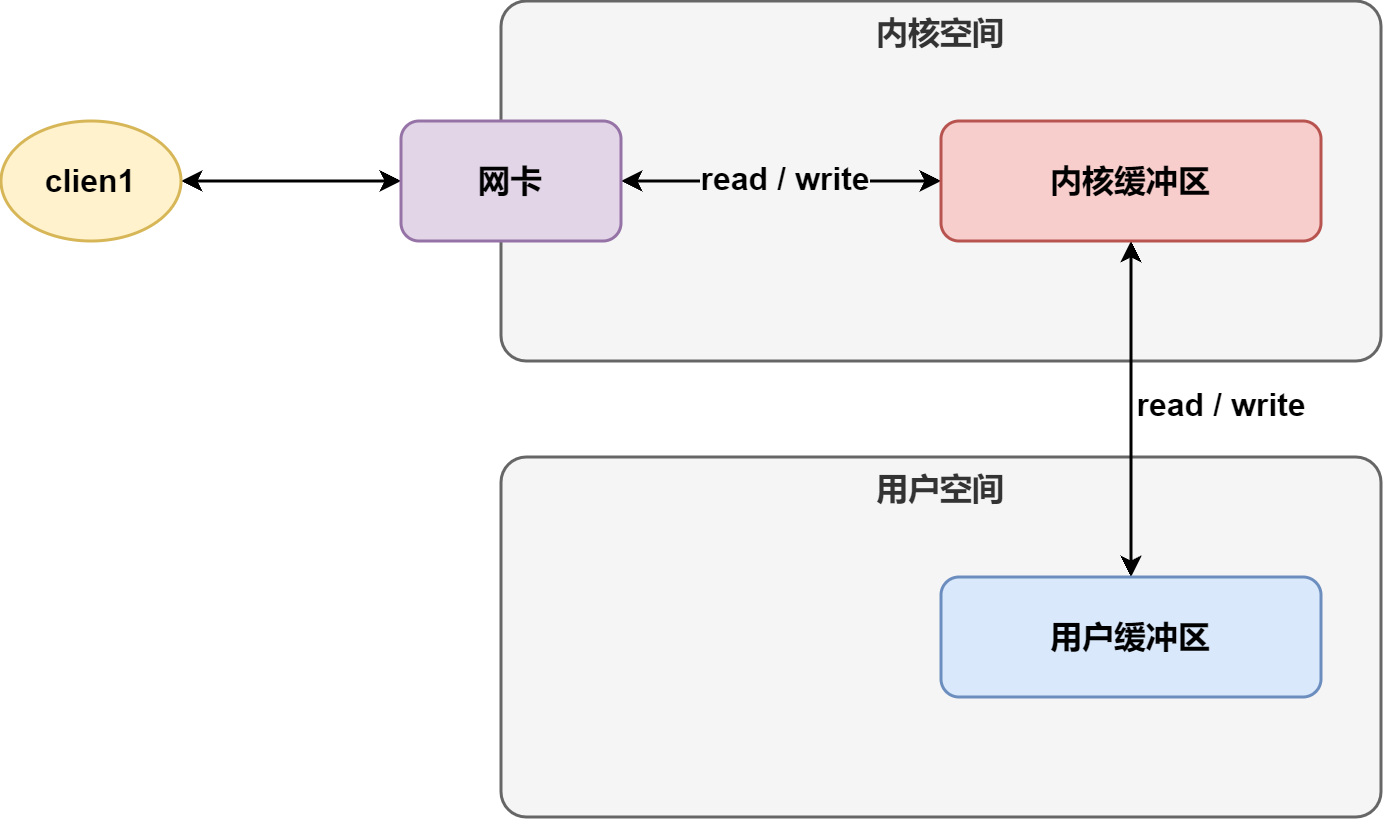

The diagram above was exported from draw.io. Its source (the exported page's mxGraphModel, read from the mxfile embedded in the PNG):
<mxGraphModel dx="1302" dy="764" grid="1" gridSize="10" guides="1" tooltips="1" connect="1" arrows="1" fold="1" page="1" pageScale="1" pageWidth="827" pageHeight="1169" background="#ffffff" math="0" shadow="0">
  <root>
    <mxCell id="0" />
    <mxCell id="1" parent="0" />
    <mxCell id="-2BkDqJguWn4Xr_-W0o8-5" value="用户空间" style="rounded=1;whiteSpace=wrap;html=1;strokeWidth=1.5;fontSize=16;arcSize=7;verticalAlign=top;fontStyle=1;fillColor=#f5f5f5;fontColor=#333333;strokeColor=#666666;" vertex="1" parent="1">
      <mxGeometry x="340" y="480" width="440" height="180" as="geometry" />
    </mxCell>
    <mxCell id="-2BkDqJguWn4Xr_-W0o8-4" value="内核空间" style="rounded=1;whiteSpace=wrap;html=1;strokeWidth=1.5;fontSize=16;arcSize=7;verticalAlign=top;fontStyle=1;fillColor=#f5f5f5;fontColor=#333333;strokeColor=#666666;labelBackgroundColor=#f5f5f5;" vertex="1" parent="1">
      <mxGeometry x="340" y="252" width="440" height="180" as="geometry" />
    </mxCell>
    <mxCell id="-2BkDqJguWn4Xr_-W0o8-6" style="edgeStyle=orthogonalEdgeStyle;rounded=0;orthogonalLoop=1;jettySize=auto;html=1;exitX=1;exitY=0.5;exitDx=0;exitDy=0;fontSize=16;startArrow=classic;startFill=1;fontStyle=1;strokeWidth=1.5;" edge="1" parent="1" source="XkHk_zVBolH_A-EtdwZp-1" target="-2BkDqJguWn4Xr_-W0o8-1">
      <mxGeometry relative="1" as="geometry" />
    </mxCell>
    <mxCell id="XkHk_zVBolH_A-EtdwZp-1" value="clien1" style="ellipse;whiteSpace=wrap;html=1;fontSize=16;fontStyle=1;strokeWidth=1.5;fillColor=#fff2cc;strokeColor=#d6b656;" parent="1" vertex="1">
      <mxGeometry x="90" y="312" width="90" height="60" as="geometry" />
    </mxCell>
    <mxCell id="-2BkDqJguWn4Xr_-W0o8-7" style="edgeStyle=orthogonalEdgeStyle;rounded=0;orthogonalLoop=1;jettySize=auto;html=1;exitX=1;exitY=0.5;exitDx=0;exitDy=0;fontSize=16;startArrow=classic;startFill=1;fontStyle=1;strokeWidth=1.5;" edge="1" parent="1" source="-2BkDqJguWn4Xr_-W0o8-1" target="-2BkDqJguWn4Xr_-W0o8-2">
      <mxGeometry relative="1" as="geometry" />
    </mxCell>
    <mxCell id="-2BkDqJguWn4Xr_-W0o8-9" value="&lt;b&gt;read / write&lt;/b&gt;" style="edgeLabel;html=1;align=center;verticalAlign=middle;resizable=0;points=[];fontSize=16;labelBackgroundColor=#f5f5f5;" vertex="1" connectable="0" parent="-2BkDqJguWn4Xr_-W0o8-7">
      <mxGeometry x="0.1375" y="1" relative="1" as="geometry">
        <mxPoint x="-9" as="offset" />
      </mxGeometry>
    </mxCell>
    <mxCell id="-2BkDqJguWn4Xr_-W0o8-1" value="网卡" style="rounded=1;whiteSpace=wrap;html=1;strokeWidth=1.5;fontSize=16;fontStyle=1;fillColor=#e1d5e7;strokeColor=#9673a6;" vertex="1" parent="1">
      <mxGeometry x="290" y="312" width="110" height="60" as="geometry" />
    </mxCell>
    <mxCell id="-2BkDqJguWn4Xr_-W0o8-8" style="edgeStyle=orthogonalEdgeStyle;rounded=0;orthogonalLoop=1;jettySize=auto;html=1;exitX=0.5;exitY=1;exitDx=0;exitDy=0;fontSize=16;startArrow=classic;startFill=1;fontStyle=1;strokeWidth=1.5;" edge="1" parent="1" source="-2BkDqJguWn4Xr_-W0o8-2" target="-2BkDqJguWn4Xr_-W0o8-3">
      <mxGeometry relative="1" as="geometry" />
    </mxCell>
    <mxCell id="-2BkDqJguWn4Xr_-W0o8-10" value="&lt;b style=&quot;border-color: var(--border-color);&quot;&gt;read / write&lt;/b&gt;" style="edgeLabel;html=1;align=center;verticalAlign=middle;resizable=0;points=[];fontSize=16;labelBackgroundColor=#FFFFFF;" vertex="1" connectable="0" parent="-2BkDqJguWn4Xr_-W0o8-8">
      <mxGeometry x="-0.2921" y="1" relative="1" as="geometry">
        <mxPoint x="44" y="22" as="offset" />
      </mxGeometry>
    </mxCell>
    <mxCell id="-2BkDqJguWn4Xr_-W0o8-2" value="内核缓冲区" style="rounded=1;whiteSpace=wrap;html=1;strokeWidth=1.5;fontSize=16;fontStyle=1;fillColor=#f8cecc;strokeColor=#b85450;" vertex="1" parent="1">
      <mxGeometry x="560" y="312" width="190" height="60" as="geometry" />
    </mxCell>
    <mxCell id="-2BkDqJguWn4Xr_-W0o8-3" value="用户缓冲区" style="rounded=1;whiteSpace=wrap;html=1;strokeWidth=1.5;fontSize=16;fontStyle=1;fillColor=#dae8fc;strokeColor=#6c8ebf;" vertex="1" parent="1">
      <mxGeometry x="560" y="540" width="190" height="60" as="geometry" />
    </mxCell>
  </root>
</mxGraphModel>